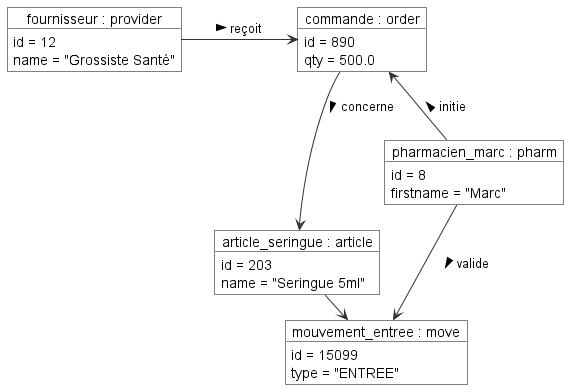

The diagram above was rendered by PlantUML. Its source (embedded in the PNG):
@startuml
skinparam nodesep 70
skinparam ranksep 50

skinparam object {
    BackgroundColor White
    BorderColor Black
    ArrowColor #333333
}

object "fournisseur : provider" as prov {
  id = 12
  name = "Grossiste Santé"
}

object "commande : order" as ord {
  id = 890
  qty = 500.0
}

object "pharmacien_marc : pharm" as user {
  id = 8
  firstname = "Marc"
}

object "article_seringue : article" as art {
  id = 203
  name = "Seringue 5ml"
}

object "mouvement_entree : move" as mv {
  id = 15099
  type = "ENTREE"
}

' DISPOSITION EN GRILLE
prov -right-> ord : " reçoit >"
user -up-> ord : " initie >"
user -down-> mv : " valide >"
ord -down-> art : " concerne >"
art -right-> mv : " subit >"

@enduml